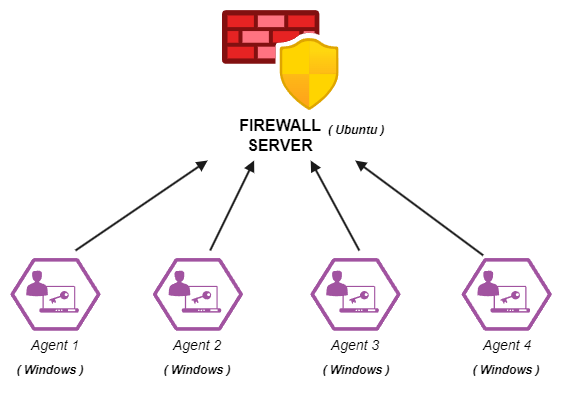

The diagram above was exported from draw.io. Its source (the exported page's mxGraphModel, read from the mxfile embedded in the PNG):
<mxGraphModel dx="1050" dy="629" grid="1" gridSize="10" guides="1" tooltips="1" connect="1" arrows="1" fold="1" page="1" pageScale="1" pageWidth="850" pageHeight="1100" math="0" shadow="0">
  <root>
    <mxCell id="0" />
    <mxCell id="1" parent="0" />
    <mxCell id="yhadi-ImTybpv4RtCKZn-6" style="endArrow=block;strokeColor=#1A1A1A;strokeWidth=2;" parent="1" edge="1">
      <mxGeometry relative="1" as="geometry">
        <mxPoint x="220" y="300" as="sourcePoint" />
        <mxPoint x="352.15474530775305" y="210" as="targetPoint" />
      </mxGeometry>
    </mxCell>
    <mxCell id="yhadi-ImTybpv4RtCKZn-7" style="endArrow=block;strokeColor=#1A1A1A;strokeWidth=2;" parent="1" edge="1">
      <mxGeometry relative="1" as="geometry">
        <mxPoint x="354.65714285714284" y="300" as="sourcePoint" />
        <mxPoint x="398.6285714285714" y="210" as="targetPoint" />
      </mxGeometry>
    </mxCell>
    <mxCell id="yhadi-ImTybpv4RtCKZn-8" style="endArrow=block;strokeColor=#1A1A1A;strokeWidth=2;" parent="1" edge="1">
      <mxGeometry relative="1" as="geometry">
        <mxPoint x="503.79999999999995" y="300" as="sourcePoint" />
        <mxPoint x="455.20000000000005" y="210" as="targetPoint" />
      </mxGeometry>
    </mxCell>
    <mxCell id="yhadi-ImTybpv4RtCKZn-9" style="endArrow=block;strokeColor=#1A1A1A;strokeWidth=2;exitX=0.122;exitY=-0.045;exitDx=0;exitDy=0;exitPerimeter=0;" parent="1" edge="1">
      <mxGeometry relative="1" as="geometry">
        <mxPoint x="627.6128000000001" y="304.79200000000003" as="sourcePoint" />
        <mxPoint x="499.71093249305704" y="210" as="targetPoint" />
      </mxGeometry>
    </mxCell>
    <mxCell id="H575st0t-o5zTrzhqhew-6" value="&lt;font style=&quot;font-size: 14px;&quot;&gt;&lt;i&gt;Agent 1&lt;/i&gt;&lt;/font&gt;" style="text;html=1;align=center;verticalAlign=middle;whiteSpace=wrap;rounded=0;strokeWidth=1;" parent="1" vertex="1">
      <mxGeometry x="170" y="380" width="60" height="30" as="geometry" />
    </mxCell>
    <mxCell id="H575st0t-o5zTrzhqhew-7" value="&lt;font style=&quot;font-size: 14px;&quot;&gt;&lt;i&gt;Agent 4&lt;/i&gt;&lt;/font&gt;" style="text;html=1;align=center;verticalAlign=middle;whiteSpace=wrap;rounded=0;strokeWidth=1;" parent="1" vertex="1">
      <mxGeometry x="622.4" y="380" width="60" height="30" as="geometry" />
    </mxCell>
    <mxCell id="H575st0t-o5zTrzhqhew-8" value="&lt;font style=&quot;font-size: 14px;&quot;&gt;&lt;i&gt;Agent 3&lt;/i&gt;&lt;/font&gt;" style="text;html=1;align=center;verticalAlign=middle;whiteSpace=wrap;rounded=0;strokeWidth=1;" parent="1" vertex="1">
      <mxGeometry x="470" y="380" width="60" height="30" as="geometry" />
    </mxCell>
    <mxCell id="H575st0t-o5zTrzhqhew-9" value="&lt;font style=&quot;font-size: 14px;&quot;&gt;&lt;i&gt;Agent 2&lt;/i&gt;&lt;/font&gt;" style="text;html=1;align=center;verticalAlign=middle;whiteSpace=wrap;rounded=0;strokeWidth=1;" parent="1" vertex="1">
      <mxGeometry x="312.4" y="380" width="60" height="30" as="geometry" />
    </mxCell>
    <mxCell id="H575st0t-o5zTrzhqhew-10" value="&lt;font style=&quot;font-size: 16px;&quot;&gt;&lt;b&gt;FIREWALL SERVER&lt;/b&gt;&lt;/font&gt;" style="text;html=1;align=center;verticalAlign=middle;whiteSpace=wrap;rounded=0;strokeWidth=1;" parent="1" vertex="1">
      <mxGeometry x="395" y="170" width="60" height="30" as="geometry" />
    </mxCell>
    <mxCell id="HeXhi7sMGGQsJsawoZON-1" value="&lt;i style=&quot;&quot;&gt;&lt;b&gt;( Ubuntu )&lt;/b&gt;&lt;/i&gt;" style="text;html=1;align=center;verticalAlign=middle;whiteSpace=wrap;rounded=0;strokeWidth=1;" parent="1" vertex="1">
      <mxGeometry x="466.2" y="160" width="70" height="40" as="geometry" />
    </mxCell>
    <mxCell id="HeXhi7sMGGQsJsawoZON-2" value="&lt;i style=&quot;&quot;&gt;&lt;b&gt;( Windows&lt;/b&gt;&lt;/i&gt;&lt;i style=&quot;background-color: initial;&quot;&gt;&lt;b&gt;&amp;nbsp;)&lt;/b&gt;&lt;/i&gt;" style="text;html=1;align=center;verticalAlign=middle;whiteSpace=wrap;rounded=0;strokeWidth=1;" parent="1" vertex="1">
      <mxGeometry x="160" y="400" width="70" height="40" as="geometry" />
    </mxCell>
    <mxCell id="HeXhi7sMGGQsJsawoZON-3" value="&lt;i style=&quot;&quot;&gt;&lt;b&gt;( Windows&lt;/b&gt;&lt;/i&gt;&lt;i style=&quot;background-color: initial;&quot;&gt;&lt;b&gt;&amp;nbsp;)&lt;/b&gt;&lt;/i&gt;" style="text;html=1;align=center;verticalAlign=middle;whiteSpace=wrap;rounded=0;strokeWidth=1;" parent="1" vertex="1">
      <mxGeometry x="616.2" y="400" width="70" height="40" as="geometry" />
    </mxCell>
    <mxCell id="HeXhi7sMGGQsJsawoZON-4" value="&lt;i style=&quot;&quot;&gt;&lt;b&gt;( Windows&lt;/b&gt;&lt;/i&gt;&lt;i style=&quot;background-color: initial;&quot;&gt;&lt;b&gt;&amp;nbsp;)&lt;/b&gt;&lt;/i&gt;" style="text;html=1;align=center;verticalAlign=middle;whiteSpace=wrap;rounded=0;strokeWidth=1;" parent="1" vertex="1">
      <mxGeometry x="466.2" y="400" width="70" height="40" as="geometry" />
    </mxCell>
    <mxCell id="HeXhi7sMGGQsJsawoZON-5" value="&lt;i style=&quot;&quot;&gt;&lt;b&gt;( Windows&lt;/b&gt;&lt;/i&gt;&lt;i style=&quot;background-color: initial;&quot;&gt;&lt;b&gt;&amp;nbsp;)&lt;/b&gt;&lt;/i&gt;" style="text;html=1;align=center;verticalAlign=middle;whiteSpace=wrap;rounded=0;strokeWidth=1;" parent="1" vertex="1">
      <mxGeometry x="307.4" y="400" width="70" height="40" as="geometry" />
    </mxCell>
    <mxCell id="YnQOjMw-iiOPbB5TPjkV-6" value="" style="image;aspect=fixed;html=1;points=[];align=center;fontSize=12;image=img/lib/azure2/networking/Azure_Firewall_Manager.svg;" vertex="1" parent="1">
      <mxGeometry x="367" y="60" width="116.67" height="100" as="geometry" />
    </mxCell>
    <mxCell id="YnQOjMw-iiOPbB5TPjkV-7" value="" style="verticalLabelPosition=bottom;sketch=0;html=1;fillColor=#A153A0;strokeColor=#ffffff;verticalAlign=top;align=center;points=[[0,0.5,0],[0.125,0.25,0],[0.25,0,0],[0.5,0,0],[0.75,0,0],[0.875,0.25,0],[1,0.5,0],[0.875,0.75,0],[0.75,1,0],[0.5,1,0],[0.125,0.75,0]];pointerEvents=1;shape=mxgraph.cisco_safe.compositeIcon;bgIcon=mxgraph.cisco_safe.design.blank_device;resIcon=mxgraph.cisco_safe.design.client_firewall;" vertex="1" parent="1">
      <mxGeometry x="155" y="307.77" width="90" height="72.23" as="geometry" />
    </mxCell>
    <mxCell id="YnQOjMw-iiOPbB5TPjkV-9" value="" style="verticalLabelPosition=bottom;sketch=0;html=1;fillColor=#A153A0;strokeColor=#ffffff;verticalAlign=top;align=center;points=[[0,0.5,0],[0.125,0.25,0],[0.25,0,0],[0.5,0,0],[0.75,0,0],[0.875,0.25,0],[1,0.5,0],[0.875,0.75,0],[0.75,1,0],[0.5,1,0],[0.125,0.75,0]];pointerEvents=1;shape=mxgraph.cisco_safe.compositeIcon;bgIcon=mxgraph.cisco_safe.design.blank_device;resIcon=mxgraph.cisco_safe.design.client_firewall;" vertex="1" parent="1">
      <mxGeometry x="606.2" y="307.77" width="90" height="72.23" as="geometry" />
    </mxCell>
    <mxCell id="YnQOjMw-iiOPbB5TPjkV-10" value="" style="verticalLabelPosition=bottom;sketch=0;html=1;fillColor=#A153A0;strokeColor=#ffffff;verticalAlign=top;align=center;points=[[0,0.5,0],[0.125,0.25,0],[0.25,0,0],[0.5,0,0],[0.75,0,0],[0.875,0.25,0],[1,0.5,0],[0.875,0.75,0],[0.75,1,0],[0.5,1,0],[0.125,0.75,0]];pointerEvents=1;shape=mxgraph.cisco_safe.compositeIcon;bgIcon=mxgraph.cisco_safe.design.blank_device;resIcon=mxgraph.cisco_safe.design.client_firewall;" vertex="1" parent="1">
      <mxGeometry x="455" y="307.77" width="90" height="72.23" as="geometry" />
    </mxCell>
    <mxCell id="YnQOjMw-iiOPbB5TPjkV-11" value="" style="verticalLabelPosition=bottom;sketch=0;html=1;fillColor=#A153A0;strokeColor=#ffffff;verticalAlign=top;align=center;points=[[0,0.5,0],[0.125,0.25,0],[0.25,0,0],[0.5,0,0],[0.75,0,0],[0.875,0.25,0],[1,0.5,0],[0.875,0.75,0],[0.75,1,0],[0.5,1,0],[0.125,0.75,0]];pointerEvents=1;shape=mxgraph.cisco_safe.compositeIcon;bgIcon=mxgraph.cisco_safe.design.blank_device;resIcon=mxgraph.cisco_safe.design.client_firewall;" vertex="1" parent="1">
      <mxGeometry x="297.4" y="307.77" width="90" height="72.23" as="geometry" />
    </mxCell>
  </root>
</mxGraphModel>